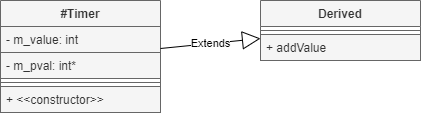

The diagram above was exported from draw.io. Its source (the exported page's mxGraphModel, read from the mxfile embedded in the PNG):
<mxGraphModel dx="568" dy="387" grid="1" gridSize="10" guides="1" tooltips="1" connect="1" arrows="1" fold="1" page="1" pageScale="1" pageWidth="850" pageHeight="1100" math="0" shadow="0">
  <root>
    <mxCell id="0" />
    <mxCell id="1" parent="0" />
    <mxCell id="2" value="#Timer" style="swimlane;fontStyle=1;align=center;verticalAlign=top;childLayout=stackLayout;horizontal=1;startSize=26;horizontalStack=0;resizeParent=1;resizeParentMax=0;resizeLast=0;collapsible=1;marginBottom=0;fillColor=#f5f5f5;strokeColor=#666666;fontColor=#333333;" parent="1" vertex="1">
      <mxGeometry x="180" y="230" width="160" height="112" as="geometry" />
    </mxCell>
    <mxCell id="6" value="- m_value: int" style="text;strokeColor=#666666;fillColor=#f5f5f5;align=left;verticalAlign=top;spacingLeft=4;spacingRight=4;overflow=hidden;rotatable=0;points=[[0,0.5],[1,0.5]];portConstraint=eastwest;fontColor=#333333;" parent="2" vertex="1">
      <mxGeometry y="26" width="160" height="26" as="geometry" />
    </mxCell>
    <mxCell id="3" value="- m_pval: int*" style="text;strokeColor=#666666;fillColor=#f5f5f5;align=left;verticalAlign=top;spacingLeft=4;spacingRight=4;overflow=hidden;rotatable=0;points=[[0,0.5],[1,0.5]];portConstraint=eastwest;fontColor=#333333;" parent="2" vertex="1">
      <mxGeometry y="52" width="160" height="26" as="geometry" />
    </mxCell>
    <mxCell id="4" value="" style="line;strokeWidth=1;fillColor=#f5f5f5;align=left;verticalAlign=middle;spacingTop=-1;spacingLeft=3;spacingRight=3;rotatable=0;labelPosition=right;points=[];portConstraint=eastwest;strokeColor=#666666;fontColor=#333333;" parent="2" vertex="1">
      <mxGeometry y="78" width="160" height="8" as="geometry" />
    </mxCell>
    <mxCell id="5" value="+ &lt;&lt;constructor&gt;&gt;" style="text;strokeColor=#666666;fillColor=#f5f5f5;align=left;verticalAlign=top;spacingLeft=4;spacingRight=4;overflow=hidden;rotatable=0;points=[[0,0.5],[1,0.5]];portConstraint=eastwest;fontColor=#333333;" parent="2" vertex="1">
      <mxGeometry y="86" width="160" height="26" as="geometry" />
    </mxCell>
    <mxCell id="7" value="Derived" style="swimlane;fontStyle=1;align=center;verticalAlign=top;childLayout=stackLayout;horizontal=1;startSize=26;horizontalStack=0;resizeParent=1;resizeParentMax=0;resizeLast=0;collapsible=1;marginBottom=0;fillColor=#f5f5f5;strokeColor=#666666;fontColor=#333333;" parent="1" vertex="1">
      <mxGeometry x="440" y="230" width="160" height="60" as="geometry" />
    </mxCell>
    <mxCell id="10" value="" style="line;strokeWidth=1;fillColor=#f5f5f5;align=left;verticalAlign=middle;spacingTop=-1;spacingLeft=3;spacingRight=3;rotatable=0;labelPosition=right;points=[];portConstraint=eastwest;strokeColor=#666666;fontColor=#333333;" parent="7" vertex="1">
      <mxGeometry y="26" width="160" height="8" as="geometry" />
    </mxCell>
    <mxCell id="11" value="+ addValue" style="text;strokeColor=#666666;fillColor=#f5f5f5;align=left;verticalAlign=top;spacingLeft=4;spacingRight=4;overflow=hidden;rotatable=0;points=[[0,0.5],[1,0.5]];portConstraint=eastwest;fontColor=#333333;" parent="7" vertex="1">
      <mxGeometry y="34" width="160" height="26" as="geometry" />
    </mxCell>
    <mxCell id="12" value="Extends" style="endArrow=block;endSize=16;endFill=0;html=1;" parent="1" source="2" target="7" edge="1">
      <mxGeometry width="160" relative="1" as="geometry">
        <mxPoint x="310" y="240" as="sourcePoint" />
        <mxPoint x="470" y="240" as="targetPoint" />
      </mxGeometry>
    </mxCell>
  </root>
</mxGraphModel>